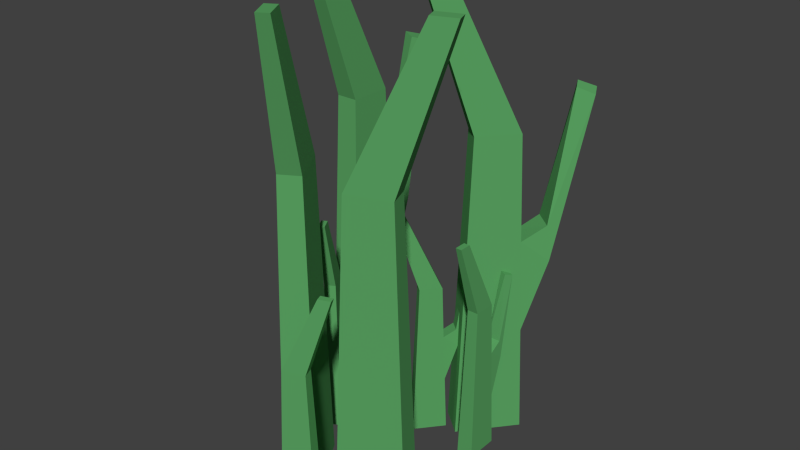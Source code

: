 # Source: grass1.blend  (saved by Blender 2.74.0; exported with 4.5.12 LTS)
import bpy
from mathutils import Matrix  # noqa: F401  (used for matrix-valued properties, if any)

bpy.ops.wm.read_factory_settings(use_empty=True)
scene = bpy.context.scene
scene.name = 'Scene'

# ---- collections
col_collection_1 = bpy.data.collections.new('Collection 1'); scene.collection.children.link(col_collection_1)

# ---- materials (node trees are filled in below, after node groups)
mat_material_001 = bpy.data.materials.new('Material.001')
mat_material_001.alpha_threshold = 0.0
mat_material_001.use_transparent_shadow = False
mat_material_001.diffuse_color = (0.1024, 0.3672, 0.1222, 1.0)
mat_material_001.roughness = 0.5
mat_material_001.specular_intensity = 0.0

# ---- material node trees

# ---- world
world_world = bpy.data.worlds.new('World'); scene.world = world_world
world_world.color = (0.05088, 0.05088, 0.05088)
world_world.use_sun_shadow = False
world_world.sun_shadow_jitter_overblur = 0.0
world_world.cycles.sampling_method = 'MANUAL'
world_world.cycles.sample_map_resolution = 256

# ---- meshes
me_plane = bpy.data.meshes.new('Plane')
me_plane.from_pydata([(-1.0, -1.0, 0.0), (1.0, -1.0, 0.0), (-1.0, 1.0, 0.0), (1.0, 1.0, 0.0), (-0.6612, -0.6612, 0.9472), (0.6612, -0.6612, 0.9472), (-0.6612, 0.6612, 0.9472), (0.6612, 0.6612, 0.9472), (-2.11, -0.3568, 1.396), (-1.397, -0.3568, 1.396), (-2.11, 0.3568, 1.396), (-1.397, 0.3568, 1.396)], [], [(0, 2, 3, 1), (7, 6, 10, 11), (3, 2, 6, 7), (1, 3, 7, 5), (0, 1, 5, 4), (2, 0, 4, 6), (8, 9, 11, 10), (5, 7, 11, 9), (4, 5, 9, 8), (6, 4, 8, 10)])
me_plane.materials.append(mat_material_001)
me_plane.use_remesh_preserve_volume = False
me_plane.use_remesh_preserve_attributes = False
me_plane.use_mirror_vertex_groups = False
me_plane.update()
me_plane_001 = bpy.data.meshes.new('Plane.001')
me_plane_001.from_pydata([(-1.0, -1.0, 0.0), (1.0, -1.0, 0.0), (-1.0, 1.0, 0.0), (1.0, 1.0, 0.0), (-0.6612, -0.6612, 0.9472), (0.6612, -0.6612, 0.9472), (-0.6612, 0.6612, 0.9472), (0.6612, 0.6612, 0.9472), (-2.11, -0.3568, 1.396), (-1.397, -0.3568, 1.396), (-2.11, 0.3568, 1.396), (-1.397, 0.3568, 1.396), (0.7715, -0.7715, 0.6238), (0.8796, -0.8796, 0.3366), (0.778, 0.778, 0.6206), (0.8818, 0.8818, 0.3304), (1.495, -0.7762, 0.668), (1.603, -0.8843, 0.5593), (1.502, 0.7733, 0.6668), (1.606, 0.8771, 0.5569), (2.147, -0.2189, 1.062), (2.628, -0.5769, 1.044), (2.29, 0.4818, 1.069), (2.793, 0.2187, 1.052)], [], [(0, 2, 3, 1), (7, 6, 10, 11), (3, 2, 6, 7, 14, 15), (1, 3, 15, 13), (0, 1, 13, 12, 5, 4), (2, 0, 4, 6), (8, 9, 11, 10), (5, 7, 11, 9), (4, 5, 9, 8), (6, 4, 8, 10), (12, 14, 7, 5), (14, 12, 16, 18), (18, 16, 20, 22), (13, 15, 19, 17), (15, 14, 18, 19), (12, 13, 17, 16), (21, 23, 22, 20), (17, 19, 23, 21), (19, 18, 22, 23), (16, 17, 21, 20)])
me_plane_001.materials.append(mat_material_001)
me_plane_001.use_remesh_preserve_volume = False
me_plane_001.use_remesh_preserve_attributes = False
me_plane_001.use_mirror_vertex_groups = False
me_plane_001.update()
me_plane_002 = bpy.data.meshes.new('Plane.002')
me_plane_002.from_pydata([(-1.0, -1.0, 0.0), (1.0, -1.0, 0.0), (-1.0, 1.0, 0.0), (1.0, 1.0, 0.0), (-0.6612, -0.6612, 0.9472), (0.6612, -0.6612, 0.9472), (-0.6612, 0.6612, 0.9472), (0.6612, 0.6612, 0.9472), (-2.11, -0.3568, 1.396), (-1.397, -0.3568, 1.396), (-2.11, 0.3568, 1.396), (-1.397, 0.3568, 1.396)], [], [(0, 2, 3, 1), (7, 6, 10, 11), (3, 2, 6, 7), (1, 3, 7, 5), (0, 1, 5, 4), (2, 0, 4, 6), (8, 9, 11, 10), (5, 7, 11, 9), (4, 5, 9, 8), (6, 4, 8, 10)])
me_plane_002.materials.append(mat_material_001)
me_plane_002.use_remesh_preserve_volume = False
me_plane_002.use_remesh_preserve_attributes = False
me_plane_002.use_mirror_vertex_groups = False
me_plane_002.update()
me_plane_003 = bpy.data.meshes.new('Plane.003')
me_plane_003.from_pydata([(-1.0, -1.0, 0.0), (1.0, -1.0, 0.0), (-1.0, 1.0, 0.0), (1.0, 1.0, 0.0), (-0.6612, -0.6612, 0.9472), (0.6612, -0.6612, 0.9472), (-0.6612, 0.6612, 0.9472), (0.6612, 0.6612, 0.9472), (-2.11, -0.3568, 1.396), (-1.397, -0.3568, 1.396), (-2.11, 0.3568, 1.396), (-1.397, 0.3568, 1.396), (0.7715, -0.7715, 0.6238), (0.8796, -0.8796, 0.3366), (0.778, 0.778, 0.6206), (0.8818, 0.8818, 0.3304), (1.495, -0.7762, 0.668), (1.603, -0.8843, 0.5593), (1.502, 0.7733, 0.6668), (1.606, 0.8771, 0.5569), (2.147, -0.2189, 1.062), (2.628, -0.5769, 1.044), (2.29, 0.4818, 1.069), (2.793, 0.2187, 1.052)], [], [(0, 2, 3, 1), (7, 6, 10, 11), (3, 2, 6, 7, 14, 15), (1, 3, 15, 13), (0, 1, 13, 12, 5, 4), (2, 0, 4, 6), (8, 9, 11, 10), (5, 7, 11, 9), (4, 5, 9, 8), (6, 4, 8, 10), (12, 14, 7, 5), (14, 12, 16, 18), (18, 16, 20, 22), (13, 15, 19, 17), (15, 14, 18, 19), (12, 13, 17, 16), (21, 23, 22, 20), (17, 19, 23, 21), (19, 18, 22, 23), (16, 17, 21, 20)])
me_plane_003.materials.append(mat_material_001)
me_plane_003.use_remesh_preserve_volume = False
me_plane_003.use_remesh_preserve_attributes = False
me_plane_003.use_mirror_vertex_groups = False
me_plane_003.update()
me_plane_004 = bpy.data.meshes.new('Plane.004')
me_plane_004.from_pydata([(-1.0, -1.0, 0.0), (1.0, -1.0, 0.0), (-1.0, 1.0, 0.0), (1.0, 1.0, 0.0), (-0.6612, -0.6612, 0.9472), (0.6612, -0.6612, 0.9472), (-0.6612, 0.6612, 0.9472), (0.6612, 0.6612, 0.9472), (-2.11, -0.3568, 1.396), (-1.397, -0.3568, 1.396), (-2.11, 0.3568, 1.396), (-1.397, 0.3568, 1.396)], [], [(0, 2, 3, 1), (7, 6, 10, 11), (3, 2, 6, 7), (1, 3, 7, 5), (0, 1, 5, 4), (2, 0, 4, 6), (8, 9, 11, 10), (5, 7, 11, 9), (4, 5, 9, 8), (6, 4, 8, 10)])
me_plane_004.materials.append(mat_material_001)
me_plane_004.use_remesh_preserve_volume = False
me_plane_004.use_remesh_preserve_attributes = False
me_plane_004.use_mirror_vertex_groups = False
me_plane_004.update()
me_plane_005 = bpy.data.meshes.new('Plane.005')
me_plane_005.from_pydata([(-1.0, -1.0, 0.0), (1.0, -1.0, 0.0), (-1.0, 1.0, 0.0), (1.0, 1.0, 0.0), (-0.6612, -0.6612, 0.9472), (0.6612, -0.6612, 0.9472), (-0.6612, 0.6612, 0.9472), (0.6612, 0.6612, 0.9472), (-2.11, -0.3568, 1.396), (-1.397, -0.3568, 1.396), (-2.11, 0.3568, 1.396), (-1.397, 0.3568, 1.396), (0.7715, -0.7715, 0.6238), (0.8796, -0.8796, 0.3366), (0.778, 0.778, 0.6206), (0.8818, 0.8818, 0.3304), (1.495, -0.7762, 0.668), (1.603, -0.8843, 0.5593), (1.502, 0.7733, 0.6668), (1.606, 0.8771, 0.5569), (2.147, -0.2189, 1.062), (2.628, -0.5769, 1.044), (2.29, 0.4818, 1.069), (2.793, 0.2187, 1.052)], [], [(0, 2, 3, 1), (7, 6, 10, 11), (3, 2, 6, 7, 14, 15), (1, 3, 15, 13), (0, 1, 13, 12, 5, 4), (2, 0, 4, 6), (8, 9, 11, 10), (5, 7, 11, 9), (4, 5, 9, 8), (6, 4, 8, 10), (12, 14, 7, 5), (14, 12, 16, 18), (18, 16, 20, 22), (13, 15, 19, 17), (15, 14, 18, 19), (12, 13, 17, 16), (21, 23, 22, 20), (17, 19, 23, 21), (19, 18, 22, 23), (16, 17, 21, 20)])
me_plane_005.materials.append(mat_material_001)
me_plane_005.use_remesh_preserve_volume = False
me_plane_005.use_remesh_preserve_attributes = False
me_plane_005.use_mirror_vertex_groups = False
me_plane_005.update()
me_plane_006 = bpy.data.meshes.new('Plane.006')
me_plane_006.from_pydata([(-1.0, -1.0, 0.0), (1.0, -1.0, 0.0), (-1.0, 1.0, 0.0), (1.0, 1.0, 0.0), (-0.6612, -0.6612, 0.9472), (0.6612, -0.6612, 0.9472), (-0.6612, 0.6612, 0.9472), (0.6612, 0.6612, 0.9472), (-2.11, -0.3568, 1.396), (-1.397, -0.3568, 1.396), (-2.11, 0.3568, 1.396), (-1.397, 0.3568, 1.396)], [], [(0, 2, 3, 1), (7, 6, 10, 11), (3, 2, 6, 7), (1, 3, 7, 5), (0, 1, 5, 4), (2, 0, 4, 6), (8, 9, 11, 10), (5, 7, 11, 9), (4, 5, 9, 8), (6, 4, 8, 10)])
me_plane_006.materials.append(mat_material_001)
me_plane_006.use_remesh_preserve_volume = False
me_plane_006.use_remesh_preserve_attributes = False
me_plane_006.use_mirror_vertex_groups = False
me_plane_006.update()
me_plane_007 = bpy.data.meshes.new('Plane.007')
me_plane_007.from_pydata([(-1.0, -1.0, 0.0), (1.0, -1.0, 0.0), (-1.0, 1.0, 0.0), (1.0, 1.0, 0.0), (-0.6612, -0.6612, 0.9472), (0.6612, -0.6612, 0.9472), (-0.6612, 0.6612, 0.9472), (0.6612, 0.6612, 0.9472), (-2.11, -0.3568, 1.396), (-1.397, -0.3568, 1.396), (-2.11, 0.3568, 1.396), (-1.397, 0.3568, 1.396), (0.7715, -0.7715, 0.6238), (0.8796, -0.8796, 0.3366), (0.778, 0.778, 0.6206), (0.8818, 0.8818, 0.3304), (1.495, -0.7762, 0.668), (1.603, -0.8843, 0.5593), (1.502, 0.7733, 0.6668), (1.606, 0.8771, 0.5569), (2.147, -0.2189, 1.062), (2.628, -0.5769, 1.044), (2.29, 0.4818, 1.069), (2.793, 0.2187, 1.052)], [], [(0, 2, 3, 1), (7, 6, 10, 11), (3, 2, 6, 7, 14, 15), (1, 3, 15, 13), (0, 1, 13, 12, 5, 4), (2, 0, 4, 6), (8, 9, 11, 10), (5, 7, 11, 9), (4, 5, 9, 8), (6, 4, 8, 10), (12, 14, 7, 5), (14, 12, 16, 18), (18, 16, 20, 22), (13, 15, 19, 17), (15, 14, 18, 19), (12, 13, 17, 16), (21, 23, 22, 20), (17, 19, 23, 21), (19, 18, 22, 23), (16, 17, 21, 20)])
me_plane_007.materials.append(mat_material_001)
me_plane_007.use_remesh_preserve_volume = False
me_plane_007.use_remesh_preserve_attributes = False
me_plane_007.use_mirror_vertex_groups = False
me_plane_007.update()

# ---- objects
ob_plane = bpy.data.objects.new('Plane', me_plane)
ob_plane_001 = bpy.data.objects.new('Plane.001', me_plane_001)
ob_plane_002 = bpy.data.objects.new('Plane.002', me_plane_002)
ob_plane_003 = bpy.data.objects.new('Plane.003', me_plane_003)
ob_plane_004 = bpy.data.objects.new('Plane.004', me_plane_004)
ob_plane_005 = bpy.data.objects.new('Plane.005', me_plane_005)
ob_plane_006 = bpy.data.objects.new('Plane.006', me_plane_006)
ob_plane_007 = bpy.data.objects.new('Plane.007', me_plane_007)

# ---- transforms, parenting, visibility, modifiers, constraints
ob_plane.location = (0.0, 0.0, 0.0)
ob_plane.rotation_euler = (0.0, 0.0, 3.491)
ob_plane.scale = (0.1, 0.05, 1.0)
ob_plane.lineart.crease_threshold = 0.0
ob_plane_001.location = (0.0, 0.4984, 0.0)
ob_plane_001.rotation_euler = (0.0, 0.0, 0.8727)
ob_plane_001.scale = (0.1, 0.05, 1.0)
ob_plane_001.lineart.crease_threshold = 0.0
ob_plane_002.location = (-0.2547, 0.0, 0.0)
ob_plane_002.rotation_euler = (0.0, 0.0, 2.094)
ob_plane_002.scale = (0.1, 0.05, 1.0)
ob_plane_002.lineart.crease_threshold = 0.0
ob_plane_003.location = (-0.4756, 0.4984, 0.0)
ob_plane_003.rotation_euler = (0.0, 0.0, 1.571)
ob_plane_003.scale = (0.1, 0.05, 1.0)
ob_plane_003.lineart.crease_threshold = 0.0
ob_plane_004.location = (-0.118, -0.167, 0.0)
ob_plane_004.rotation_euler = (0.0, 0.0, 3.491)
ob_plane_004.scale = (0.05039, 0.0252, 0.5039)
ob_plane_004.lineart.crease_threshold = 0.0
ob_plane_005.location = (-0.118, 0.3748, 0.0)
ob_plane_005.rotation_euler = (0.0, 0.0, 0.8727)
ob_plane_005.scale = (0.05039, 0.0252, 0.5039)
ob_plane_005.lineart.crease_threshold = 0.0
ob_plane_006.location = (-0.3576, 0.2256, 0.0)
ob_plane_006.rotation_euler = (0.0, 0.0, 2.094)
ob_plane_006.scale = (0.05039, 0.0252, 0.5039)
ob_plane_006.lineart.crease_threshold = 0.0
ob_plane_007.location = (0.05817, 0.3748, 0.0)
ob_plane_007.rotation_euler = (0.0, 0.0, 1.571)
ob_plane_007.scale = (0.05039, 0.0252, 0.5039)
ob_plane_007.lineart.crease_threshold = 0.0

# ---- collection membership
col_collection_1.objects.link(ob_plane)
col_collection_1.objects.link(ob_plane_001)
col_collection_1.objects.link(ob_plane_002)
col_collection_1.objects.link(ob_plane_003)
col_collection_1.objects.link(ob_plane_004)
col_collection_1.objects.link(ob_plane_005)
col_collection_1.objects.link(ob_plane_006)
col_collection_1.objects.link(ob_plane_007)

# ---- scene / render settings (as saved in the file)
scene.frame_start = 1; scene.frame_end = 250; scene.frame_set(1)
scene.render.engine = 'BLENDER_EEVEE_NEXT'
scene.render.resolution_percentage = 50
scene.render.dither_intensity = 0.0
scene.cycles.use_denoising = False
scene.cycles.samples = 10
scene.cycles.sampling_pattern = 'TABULATED_SOBOL'
scene.cycles.light_sampling_threshold = 0.0
scene.cycles.use_adaptive_sampling = False
scene.cycles.use_light_tree = False
scene.cycles.blur_glossy = 0.0
scene.cycles.pixel_filter_type = 'GAUSSIAN'
scene.cycles.sample_clamp_indirect = 0.0
scene.view_settings.view_transform = 'Standard'
bpy.context.view_layer.update()

# ---- added for rendering (the .blend has no active camera and no usable light): camera, sun
cam_auto = bpy.data.cameras.new('AutoCamera')
cam_auto.lens = 50.0
cam_auto.sensor_width = 36.0
cam_auto.clip_end = 1000.0
ob_auto_camera = bpy.data.objects.new('AutoCamera', cam_auto)
scene.collection.objects.link(ob_auto_camera)
ob_auto_camera.location = (1.57057, -1.78443, 2.0777)
ob_auto_camera.rotation_euler = (1.09748, -7.21219e-08, 0.694738)
scene.camera = ob_auto_camera
light_auto_sun = bpy.data.lights.new('AutoSun', 'SUN')
light_auto_sun.energy = 3.0
light_auto_sun.angle = 0.0523599
ob_auto_sun = bpy.data.objects.new('AutoSun', light_auto_sun)
scene.collection.objects.link(ob_auto_sun)
ob_auto_sun.rotation_euler = (0.872665, 0.174533, 0.523599)
bpy.context.view_layer.update()
